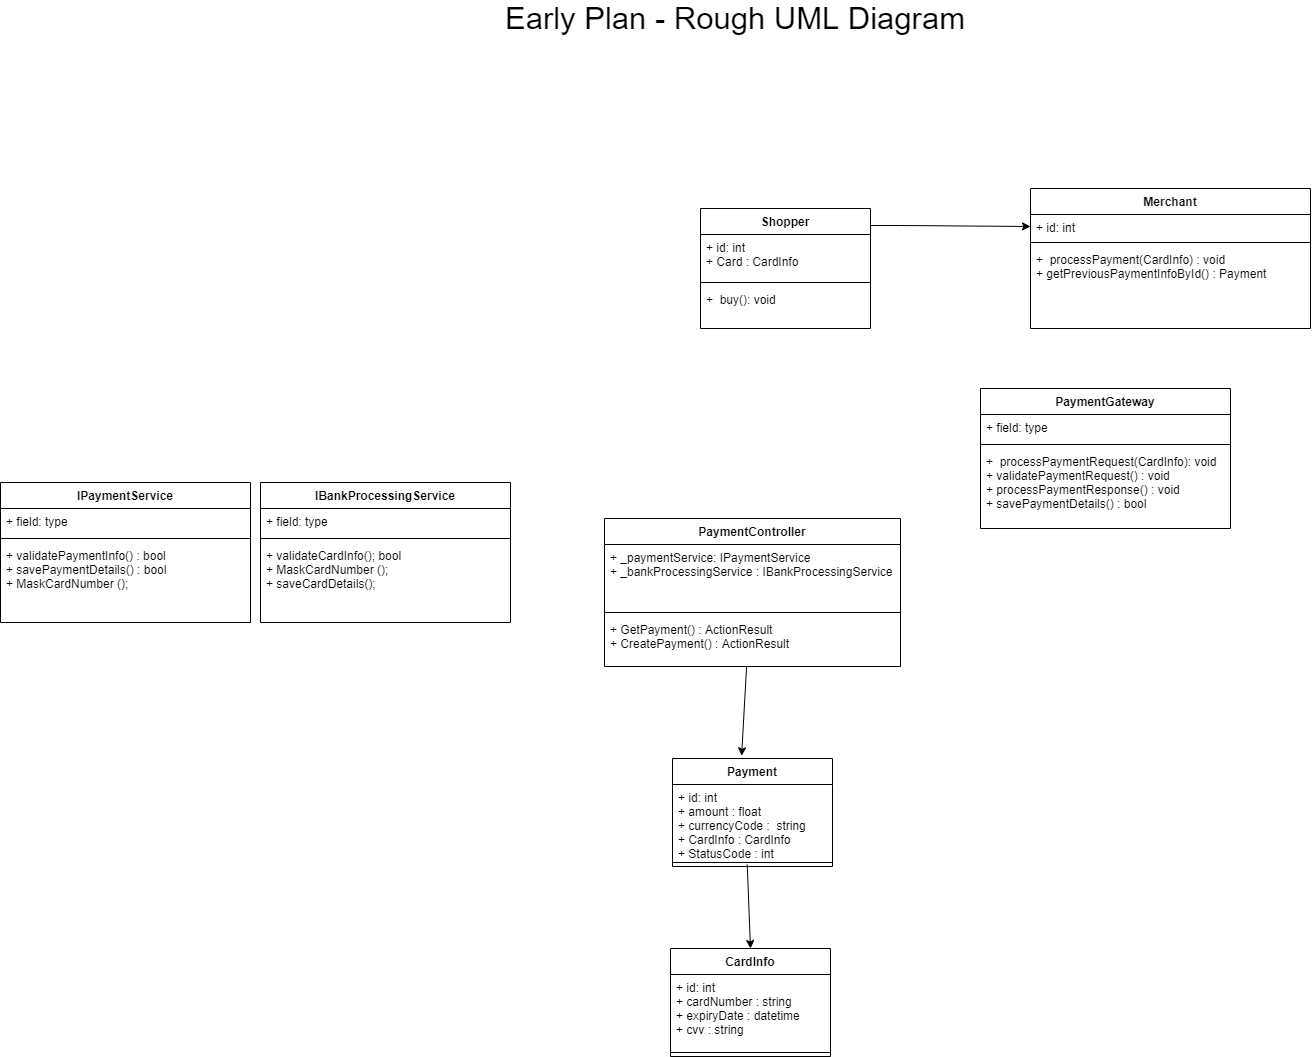

The diagram above was exported from draw.io. Its source (the exported page's mxGraphModel, read from the mxfile embedded in the PNG):
<mxGraphModel dx="3422" dy="1308" grid="1" gridSize="10" guides="1" tooltips="1" connect="1" arrows="1" fold="1" page="1" pageScale="1" pageWidth="827" pageHeight="1169" math="0" shadow="0">
  <root>
    <mxCell id="0" />
    <mxCell id="1" parent="0" />
    <mxCell id="gXsG5UtgRPpdQSM4mSP5-1" value="Shopper" style="swimlane;fontStyle=1;align=center;verticalAlign=top;childLayout=stackLayout;horizontal=1;startSize=26;horizontalStack=0;resizeParent=1;resizeParentMax=0;resizeLast=0;collapsible=1;marginBottom=0;" parent="1" vertex="1">
      <mxGeometry x="-90" y="240" width="170" height="120" as="geometry" />
    </mxCell>
    <mxCell id="gXsG5UtgRPpdQSM4mSP5-2" value="+ id: int&#10;+ Card : CardInfo " style="text;strokeColor=none;fillColor=none;align=left;verticalAlign=top;spacingLeft=4;spacingRight=4;overflow=hidden;rotatable=0;points=[[0,0.5],[1,0.5]];portConstraint=eastwest;" parent="gXsG5UtgRPpdQSM4mSP5-1" vertex="1">
      <mxGeometry y="26" width="170" height="44" as="geometry" />
    </mxCell>
    <mxCell id="gXsG5UtgRPpdQSM4mSP5-3" value="" style="line;strokeWidth=1;fillColor=none;align=left;verticalAlign=middle;spacingTop=-1;spacingLeft=3;spacingRight=3;rotatable=0;labelPosition=right;points=[];portConstraint=eastwest;" parent="gXsG5UtgRPpdQSM4mSP5-1" vertex="1">
      <mxGeometry y="70" width="170" height="8" as="geometry" />
    </mxCell>
    <mxCell id="gXsG5UtgRPpdQSM4mSP5-4" value="+  buy(): void" style="text;strokeColor=none;fillColor=none;align=left;verticalAlign=top;spacingLeft=4;spacingRight=4;overflow=hidden;rotatable=0;points=[[0,0.5],[1,0.5]];portConstraint=eastwest;" parent="gXsG5UtgRPpdQSM4mSP5-1" vertex="1">
      <mxGeometry y="78" width="170" height="42" as="geometry" />
    </mxCell>
    <mxCell id="gXsG5UtgRPpdQSM4mSP5-5" value="Merchant" style="swimlane;fontStyle=1;align=center;verticalAlign=top;childLayout=stackLayout;horizontal=1;startSize=26;horizontalStack=0;resizeParent=1;resizeParentMax=0;resizeLast=0;collapsible=1;marginBottom=0;" parent="1" vertex="1">
      <mxGeometry x="240" y="220" width="280" height="140" as="geometry" />
    </mxCell>
    <mxCell id="gXsG5UtgRPpdQSM4mSP5-6" value="+ id: int &#10;&#10;" style="text;strokeColor=none;fillColor=none;align=left;verticalAlign=top;spacingLeft=4;spacingRight=4;overflow=hidden;rotatable=0;points=[[0,0.5],[1,0.5]];portConstraint=eastwest;" parent="gXsG5UtgRPpdQSM4mSP5-5" vertex="1">
      <mxGeometry y="26" width="280" height="24" as="geometry" />
    </mxCell>
    <mxCell id="gXsG5UtgRPpdQSM4mSP5-7" value="" style="line;strokeWidth=1;fillColor=none;align=left;verticalAlign=middle;spacingTop=-1;spacingLeft=3;spacingRight=3;rotatable=0;labelPosition=right;points=[];portConstraint=eastwest;" parent="gXsG5UtgRPpdQSM4mSP5-5" vertex="1">
      <mxGeometry y="50" width="280" height="8" as="geometry" />
    </mxCell>
    <mxCell id="gXsG5UtgRPpdQSM4mSP5-8" value="+  processPayment(CardInfo) : void&#10;+ getPreviousPaymentInfoById() : Payment" style="text;strokeColor=none;fillColor=none;align=left;verticalAlign=top;spacingLeft=4;spacingRight=4;overflow=hidden;rotatable=0;points=[[0,0.5],[1,0.5]];portConstraint=eastwest;" parent="gXsG5UtgRPpdQSM4mSP5-5" vertex="1">
      <mxGeometry y="58" width="280" height="82" as="geometry" />
    </mxCell>
    <mxCell id="gXsG5UtgRPpdQSM4mSP5-13" value="PaymentGateway" style="swimlane;fontStyle=1;align=center;verticalAlign=top;childLayout=stackLayout;horizontal=1;startSize=26;horizontalStack=0;resizeParent=1;resizeParentMax=0;resizeLast=0;collapsible=1;marginBottom=0;" parent="1" vertex="1">
      <mxGeometry x="190" y="420" width="250" height="140" as="geometry" />
    </mxCell>
    <mxCell id="gXsG5UtgRPpdQSM4mSP5-14" value="+ field: type" style="text;strokeColor=none;fillColor=none;align=left;verticalAlign=top;spacingLeft=4;spacingRight=4;overflow=hidden;rotatable=0;points=[[0,0.5],[1,0.5]];portConstraint=eastwest;" parent="gXsG5UtgRPpdQSM4mSP5-13" vertex="1">
      <mxGeometry y="26" width="250" height="26" as="geometry" />
    </mxCell>
    <mxCell id="gXsG5UtgRPpdQSM4mSP5-15" value="" style="line;strokeWidth=1;fillColor=none;align=left;verticalAlign=middle;spacingTop=-1;spacingLeft=3;spacingRight=3;rotatable=0;labelPosition=right;points=[];portConstraint=eastwest;" parent="gXsG5UtgRPpdQSM4mSP5-13" vertex="1">
      <mxGeometry y="52" width="250" height="8" as="geometry" />
    </mxCell>
    <mxCell id="gXsG5UtgRPpdQSM4mSP5-16" value="+  processPaymentRequest(CardInfo): void&#10;+ validatePaymentRequest() : void&#10;+ processPaymentResponse() : void&#10;+ savePaymentDetails() : bool&#10;" style="text;strokeColor=none;fillColor=none;align=left;verticalAlign=top;spacingLeft=4;spacingRight=4;overflow=hidden;rotatable=0;points=[[0,0.5],[1,0.5]];portConstraint=eastwest;" parent="gXsG5UtgRPpdQSM4mSP5-13" vertex="1">
      <mxGeometry y="60" width="250" height="80" as="geometry" />
    </mxCell>
    <mxCell id="gXsG5UtgRPpdQSM4mSP5-21" value="CardInfo" style="swimlane;fontStyle=1;align=center;verticalAlign=top;childLayout=stackLayout;horizontal=1;startSize=26;horizontalStack=0;resizeParent=1;resizeParentMax=0;resizeLast=0;collapsible=1;marginBottom=0;" parent="1" vertex="1">
      <mxGeometry x="-120" y="980" width="160" height="108" as="geometry" />
    </mxCell>
    <mxCell id="gXsG5UtgRPpdQSM4mSP5-22" value="+ id: int&#10;+ cardNumber : string&#10;+ expiryDate : datetime&#10;+ cvv : string" style="text;strokeColor=none;fillColor=none;align=left;verticalAlign=top;spacingLeft=4;spacingRight=4;overflow=hidden;rotatable=0;points=[[0,0.5],[1,0.5]];portConstraint=eastwest;" parent="gXsG5UtgRPpdQSM4mSP5-21" vertex="1">
      <mxGeometry y="26" width="160" height="74" as="geometry" />
    </mxCell>
    <mxCell id="gXsG5UtgRPpdQSM4mSP5-23" value="" style="line;strokeWidth=1;fillColor=none;align=left;verticalAlign=middle;spacingTop=-1;spacingLeft=3;spacingRight=3;rotatable=0;labelPosition=right;points=[];portConstraint=eastwest;" parent="gXsG5UtgRPpdQSM4mSP5-21" vertex="1">
      <mxGeometry y="100" width="160" height="8" as="geometry" />
    </mxCell>
    <mxCell id="gXsG5UtgRPpdQSM4mSP5-25" style="edgeStyle=orthogonalEdgeStyle;rounded=0;orthogonalLoop=1;jettySize=auto;html=1;entryX=0;entryY=0.5;entryDx=0;entryDy=0;exitX=1;exitY=0.5;exitDx=0;exitDy=0;" parent="1" source="gXsG5UtgRPpdQSM4mSP5-2" target="gXsG5UtgRPpdQSM4mSP5-6" edge="1">
      <mxGeometry relative="1" as="geometry">
        <Array as="points">
          <mxPoint x="110" y="257" />
          <mxPoint x="240" y="258" />
        </Array>
      </mxGeometry>
    </mxCell>
    <mxCell id="gXsG5UtgRPpdQSM4mSP5-29" value="Payment" style="swimlane;fontStyle=1;align=center;verticalAlign=top;childLayout=stackLayout;horizontal=1;startSize=26;horizontalStack=0;resizeParent=1;resizeParentMax=0;resizeLast=0;collapsible=1;marginBottom=0;" parent="1" vertex="1">
      <mxGeometry x="-118" y="790" width="160" height="108" as="geometry" />
    </mxCell>
    <mxCell id="gXsG5UtgRPpdQSM4mSP5-30" value="+ id: int&#10;+ amount : float&#10;+ currencyCode :  string&#10;+ CardInfo : CardInfo&#10;+ StatusCode : int&#10;" style="text;strokeColor=none;fillColor=none;align=left;verticalAlign=top;spacingLeft=4;spacingRight=4;overflow=hidden;rotatable=0;points=[[0,0.5],[1,0.5]];portConstraint=eastwest;" parent="gXsG5UtgRPpdQSM4mSP5-29" vertex="1">
      <mxGeometry y="26" width="160" height="74" as="geometry" />
    </mxCell>
    <mxCell id="gXsG5UtgRPpdQSM4mSP5-31" value="" style="line;strokeWidth=1;fillColor=none;align=left;verticalAlign=middle;spacingTop=-1;spacingLeft=3;spacingRight=3;rotatable=0;labelPosition=right;points=[];portConstraint=eastwest;" parent="gXsG5UtgRPpdQSM4mSP5-29" vertex="1">
      <mxGeometry y="100" width="160" height="8" as="geometry" />
    </mxCell>
    <mxCell id="gXsG5UtgRPpdQSM4mSP5-42" value="IPaymentService" style="swimlane;fontStyle=1;align=center;verticalAlign=top;childLayout=stackLayout;horizontal=1;startSize=26;horizontalStack=0;resizeParent=1;resizeParentMax=0;resizeLast=0;collapsible=1;marginBottom=0;" parent="1" vertex="1">
      <mxGeometry x="-790" y="514" width="250" height="140" as="geometry" />
    </mxCell>
    <mxCell id="gXsG5UtgRPpdQSM4mSP5-43" value="+ field: type" style="text;strokeColor=none;fillColor=none;align=left;verticalAlign=top;spacingLeft=4;spacingRight=4;overflow=hidden;rotatable=0;points=[[0,0.5],[1,0.5]];portConstraint=eastwest;" parent="gXsG5UtgRPpdQSM4mSP5-42" vertex="1">
      <mxGeometry y="26" width="250" height="26" as="geometry" />
    </mxCell>
    <mxCell id="gXsG5UtgRPpdQSM4mSP5-44" value="" style="line;strokeWidth=1;fillColor=none;align=left;verticalAlign=middle;spacingTop=-1;spacingLeft=3;spacingRight=3;rotatable=0;labelPosition=right;points=[];portConstraint=eastwest;" parent="gXsG5UtgRPpdQSM4mSP5-42" vertex="1">
      <mxGeometry y="52" width="250" height="8" as="geometry" />
    </mxCell>
    <mxCell id="gXsG5UtgRPpdQSM4mSP5-45" value="+ validatePaymentInfo() : bool&#10;+ savePaymentDetails() : bool&#10;+ MaskCardNumber ();&#10;" style="text;strokeColor=none;fillColor=none;align=left;verticalAlign=top;spacingLeft=4;spacingRight=4;overflow=hidden;rotatable=0;points=[[0,0.5],[1,0.5]];portConstraint=eastwest;" parent="gXsG5UtgRPpdQSM4mSP5-42" vertex="1">
      <mxGeometry y="60" width="250" height="80" as="geometry" />
    </mxCell>
    <mxCell id="gXsG5UtgRPpdQSM4mSP5-46" value="IBankProcessingService" style="swimlane;fontStyle=1;align=center;verticalAlign=top;childLayout=stackLayout;horizontal=1;startSize=26;horizontalStack=0;resizeParent=1;resizeParentMax=0;resizeLast=0;collapsible=1;marginBottom=0;" parent="1" vertex="1">
      <mxGeometry x="-530" y="514" width="250" height="140" as="geometry" />
    </mxCell>
    <mxCell id="gXsG5UtgRPpdQSM4mSP5-47" value="+ field: type" style="text;strokeColor=none;fillColor=none;align=left;verticalAlign=top;spacingLeft=4;spacingRight=4;overflow=hidden;rotatable=0;points=[[0,0.5],[1,0.5]];portConstraint=eastwest;" parent="gXsG5UtgRPpdQSM4mSP5-46" vertex="1">
      <mxGeometry y="26" width="250" height="26" as="geometry" />
    </mxCell>
    <mxCell id="gXsG5UtgRPpdQSM4mSP5-48" value="" style="line;strokeWidth=1;fillColor=none;align=left;verticalAlign=middle;spacingTop=-1;spacingLeft=3;spacingRight=3;rotatable=0;labelPosition=right;points=[];portConstraint=eastwest;" parent="gXsG5UtgRPpdQSM4mSP5-46" vertex="1">
      <mxGeometry y="52" width="250" height="8" as="geometry" />
    </mxCell>
    <mxCell id="gXsG5UtgRPpdQSM4mSP5-49" value="+ validateCardInfo(); bool&#10;+ MaskCardNumber ();&#10;+ saveCardDetails();&#10; " style="text;strokeColor=none;fillColor=none;align=left;verticalAlign=top;spacingLeft=4;spacingRight=4;overflow=hidden;rotatable=0;points=[[0,0.5],[1,0.5]];portConstraint=eastwest;" parent="gXsG5UtgRPpdQSM4mSP5-46" vertex="1">
      <mxGeometry y="60" width="250" height="80" as="geometry" />
    </mxCell>
    <mxCell id="7XehJnn8y2XvPyWzJwbE-1" value="PaymentController" style="swimlane;fontStyle=1;align=center;verticalAlign=top;childLayout=stackLayout;horizontal=1;startSize=26;horizontalStack=0;resizeParent=1;resizeParentMax=0;resizeLast=0;collapsible=1;marginBottom=0;" parent="1" vertex="1">
      <mxGeometry x="-186" y="550" width="296" height="148" as="geometry" />
    </mxCell>
    <mxCell id="7XehJnn8y2XvPyWzJwbE-2" value="+ _paymentService: IPaymentService&#10;+ _bankProcessingService : IBankProcessingService&#10;" style="text;strokeColor=none;fillColor=none;align=left;verticalAlign=top;spacingLeft=4;spacingRight=4;overflow=hidden;rotatable=0;points=[[0,0.5],[1,0.5]];portConstraint=eastwest;" parent="7XehJnn8y2XvPyWzJwbE-1" vertex="1">
      <mxGeometry y="26" width="296" height="64" as="geometry" />
    </mxCell>
    <mxCell id="7XehJnn8y2XvPyWzJwbE-3" value="" style="line;strokeWidth=1;fillColor=none;align=left;verticalAlign=middle;spacingTop=-1;spacingLeft=3;spacingRight=3;rotatable=0;labelPosition=right;points=[];portConstraint=eastwest;" parent="7XehJnn8y2XvPyWzJwbE-1" vertex="1">
      <mxGeometry y="90" width="296" height="8" as="geometry" />
    </mxCell>
    <mxCell id="7XehJnn8y2XvPyWzJwbE-4" value="+ GetPayment() : ActionResult&#10;+ CreatePayment() : ActionResult&#10;" style="text;strokeColor=none;fillColor=none;align=left;verticalAlign=top;spacingLeft=4;spacingRight=4;overflow=hidden;rotatable=0;points=[[0,0.5],[1,0.5]];portConstraint=eastwest;" parent="7XehJnn8y2XvPyWzJwbE-1" vertex="1">
      <mxGeometry y="98" width="296" height="50" as="geometry" />
    </mxCell>
    <mxCell id="7XehJnn8y2XvPyWzJwbE-5" value="" style="endArrow=classic;html=1;exitX=0.48;exitY=1;exitDx=0;exitDy=0;exitPerimeter=0;entryX=0.432;entryY=-0.025;entryDx=0;entryDy=0;entryPerimeter=0;" parent="1" source="7XehJnn8y2XvPyWzJwbE-4" target="gXsG5UtgRPpdQSM4mSP5-29" edge="1">
      <mxGeometry width="50" height="50" relative="1" as="geometry">
        <mxPoint x="-136" y="680" as="sourcePoint" />
        <mxPoint x="-226" y="780" as="targetPoint" />
      </mxGeometry>
    </mxCell>
    <mxCell id="7XehJnn8y2XvPyWzJwbE-7" value="" style="endArrow=classic;html=1;entryX=0.5;entryY=0;entryDx=0;entryDy=0;exitX=0.467;exitY=0.765;exitDx=0;exitDy=0;exitPerimeter=0;" parent="1" source="gXsG5UtgRPpdQSM4mSP5-31" target="gXsG5UtgRPpdQSM4mSP5-21" edge="1">
      <mxGeometry width="50" height="50" relative="1" as="geometry">
        <mxPoint x="-450" y="780" as="sourcePoint" />
        <mxPoint x="-400" y="730" as="targetPoint" />
      </mxGeometry>
    </mxCell>
    <mxCell id="DCWVkK9s0fFKYfulQesI-2" value="Early Plan - Rough UML Diagram" style="text;html=1;strokeColor=none;fillColor=none;align=center;verticalAlign=middle;whiteSpace=wrap;rounded=0;fontSize=31;" vertex="1" parent="1">
      <mxGeometry x="-380" y="40" width="650" height="20" as="geometry" />
    </mxCell>
  </root>
</mxGraphModel>